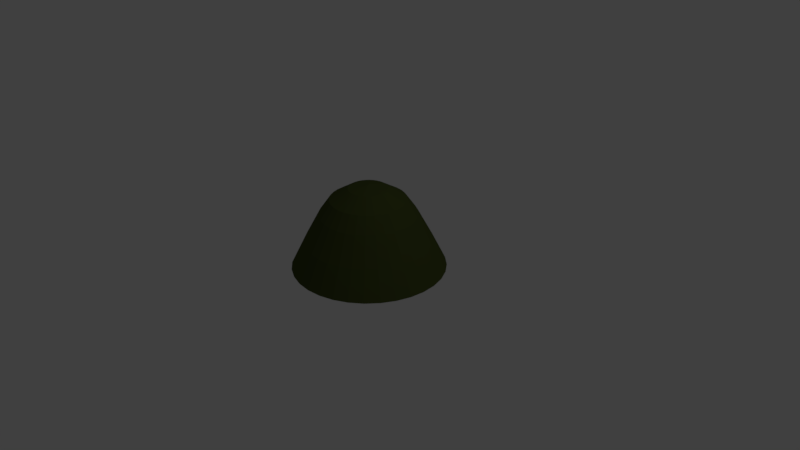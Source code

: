 # Source: hill_1.blend  (saved by Blender 2.78.0; exported with 4.5.12 LTS)
import bpy
from mathutils import Matrix  # noqa: F401  (used for matrix-valued properties, if any)

bpy.ops.wm.read_factory_settings(use_empty=True)
scene = bpy.context.scene
scene.name = 'Scene'

# ---- collections
col_collection_1 = bpy.data.collections.new('Collection 1'); scene.collection.children.link(col_collection_1)

# ---- materials (node trees are filled in below, after node groups)
mat_grass = bpy.data.materials.new('grass')
mat_grass.alpha_threshold = 0.0
mat_grass.use_transparent_shadow = False
mat_grass.diffuse_color = (0.06419, 0.08353, 0.01988, 1.0)
mat_grass.roughness = 0.5
mat_rock = bpy.data.materials.new('rock')
mat_rock.alpha_threshold = 0.0
mat_rock.use_transparent_shadow = False
mat_rock.diffuse_color = (0.08353, 0.06645, 0.02508, 1.0)
mat_rock.roughness = 0.5

# ---- material node trees

# ---- world
world_world = bpy.data.worlds.new('World'); scene.world = world_world
world_world.color = (0.05088, 0.05088, 0.05088)
world_world.use_sun_shadow = False
world_world.sun_shadow_jitter_overblur = 0.0
world_world.cycles.sampling_method = 'MANUAL'

# ---- cameras
cam_camera = bpy.data.cameras.new('Camera')
cam_camera.clip_end = 100.0
cam_camera.lens = 35.0
cam_camera.sensor_width = 32.0
cam_camera.sensor_height = 18.0
cam_camera.ortho_scale = 7.314
cam_camera.dof.focus_distance = 0.0
cam_camera.dof.aperture_fstop = 128.0

# ---- lights
light_lamp = bpy.data.lights.new('Lamp', 'POINT')
light_lamp.transmission_factor = 0.0
light_lamp.cutoff_distance = 30.0
light_lamp.energy = 100.0
light_lamp.shadow_buffer_clip_start = 1.001
light_lamp.shadow_soft_size = 0.1
light_lamp.shadow_maximum_resolution = 0.006
light_lamp.use_absolute_resolution = True

# ---- meshes
me_grid = bpy.data.meshes.new('Grid')
me_grid.from_pydata([(5.191e-08, 0.8209, 0.2267), (0.8209, 1.129e-07, 0.2267), (0.3142, 0.7584, 0.2267), (0.7584, -0.3142, 0.2267), (0.8051, 0.1602, 0.2267), (0.6826, -0.4561, 0.2267), (0.8051, -0.1602, 0.2267), (0.3142, -0.7584, 0.2267), (-0.8051, 0.1602, 0.2267), (0.5805, -0.5805, 0.2267), (-2.156e-07, -0.8209, 0.2267), (0.1602, -0.8051, 0.2267), (-0.1602, -0.8051, 0.2267), (-0.7584, -0.3142, 0.2267), (-0.6826, 0.4561, 0.2267), (-0.6826, -0.4561, 0.2267), (-0.5805, 0.5805, 0.2267), (-0.7584, 0.3142, 0.2267), (-0.4561, 0.6826, 0.2267), (0.4561, 0.6826, 0.2267), (0.5805, 0.5805, 0.2267), (-0.3142, -0.7584, 0.2267), (-0.4561, -0.6826, 0.2267), (0.1602, 0.8051, 0.2267), (0.6826, 0.4561, 0.2267), (-0.5805, -0.5805, 0.2267), (0.7584, 0.3142, 0.2267), (0.4561, -0.6826, 0.2267), (-0.1602, 0.8051, 0.2267), (-0.8051, -0.1602, 0.2267), (-0.8209, 8.436e-07, 0.2267), (-0.3142, 0.7584, 0.2267), (0.1229, 0.6178, 0.5838), (0.6178, -0.1229, 0.5838), (0.241, 0.5819, 0.5838), (0.5819, -0.241, 0.5838), (0.6178, 0.1229, 0.5838), (0.241, -0.5819, 0.5838), (-0.6178, 0.1229, 0.5838), (0.4454, -0.4454, 0.5838), (0.1229, -0.6178, 0.5838), (-0.1229, -0.6178, 0.5838), (-0.5819, -0.241, 0.5838), (-0.5237, 0.3499, 0.5838), (-0.4454, 0.4454, 0.5838), (-0.3499, 0.5237, 0.5838), (0.3499, 0.5237, 0.5838), (0.4454, 0.4454, 0.5838), (-0.241, -0.5819, 0.5838), (-0.3499, -0.5237, 0.5838), (-0.4454, -0.4454, 0.5838), (-0.241, 0.5819, 0.5838), (-0.6178, -0.1229, 0.5838), (-0.1229, 0.6178, 0.5838), (0.5237, 0.3499, 0.5838), (-0.5819, 0.241, 0.5838), (-0.5237, -0.3499, 0.5838), (-1.281e-07, -0.6299, 0.5838), (0.5237, -0.3499, 0.5838), (-0.6299, 7.173e-07, 0.5838), (7.717e-08, 0.6299, 0.5838), (0.3499, -0.5237, 0.5838), (0.5819, 0.241, 0.5838), (0.6299, 1.567e-07, 0.5838), (0.1882, 0.4543, 0.7801), (0.09593, 0.4823, 0.7801), (0.4543, -0.1882, 0.7801), (0.4823, -0.09593, 0.7801), (0.4917, 1.896e-07, 0.7801), (0.4823, 0.09593, 0.7801), (0.4543, 0.1882, 0.7801), (0.1882, -0.4543, 0.7801), (0.2732, -0.4088, 0.7801), (9.223e-08, 0.4917, 0.7801), (-0.4823, 0.09593, 0.7801), (-0.4917, 6.273e-07, 0.7801), (0.3477, -0.3477, 0.7801), (0.4088, -0.2732, 0.7801), (0.09593, -0.4823, 0.7801), (-0.09593, -0.4823, 0.7801), (-6.799e-08, -0.4917, 0.7801), (-0.4543, -0.1882, 0.7801), (-0.4088, -0.2732, 0.7801), (-0.4088, 0.2732, 0.7801), (-0.4543, 0.1882, 0.7801), (-0.3477, 0.3477, 0.7801), (0.4088, 0.2732, 0.7801), (-0.09593, 0.4823, 0.7801), (-0.2732, 0.4088, 0.7801), (0.2732, 0.4088, 0.7801), (0.3477, 0.3477, 0.7801), (-0.4823, -0.09593, 0.7801), (-0.1882, 0.4543, 0.7801), (-0.1882, -0.4543, 0.7801), (-0.2732, -0.4088, 0.7801), (0.1951, 0.9808, -0.1368), (-0.0495, 0.2488, 0.9251), (0.3827, 0.9239, -0.1368), (-0.09709, 0.2344, 0.9251), (0.5556, 0.8315, -0.1368), (-0.141, 0.211, 0.9251), (0.7071, 0.7071, -0.1368), (-0.1794, 0.1794, 0.9251), (0.8315, 0.5556, -0.1368), (-0.211, 0.141, 0.9251), (0.9239, 0.3827, -0.1368), (-0.2344, 0.09709, 0.9251), (0.9808, 0.1951, -0.1368), (-0.2488, 0.0495, 0.9251), (1.0, 7.55e-08, -0.1368), (-0.2537, 4.7e-07, 0.9251), (0.9808, -0.1951, -0.1368), (-0.2488, -0.0495, 0.9251), (0.9239, -0.3827, -0.1368), (-0.2344, -0.09709, 0.9251), (0.8315, -0.5556, -0.1368), (-0.211, -0.141, 0.9251), (0.7071, -0.7071, -0.1368), (-0.1794, -0.1794, 0.9251), (0.5556, -0.8315, -0.1368), (-0.141, -0.211, 0.9251), (0.3827, -0.9239, -0.1368), (-0.09709, -0.2344, 0.9251), (0.1951, -0.9808, -0.1368), (-0.0495, -0.2488, 0.9251), (-3.258e-07, -1.0, -0.1368), (3.69e-08, -0.2537, 0.9251), (0.0, 0.0, 0.9715), (0.0495, -0.2488, 0.9251), (-0.1951, -0.9808, -0.1368), (0.09709, -0.2344, 0.9251), (-0.3827, -0.9239, -0.1368), (0.141, -0.211, 0.9251), (-0.5556, -0.8315, -0.1368), (0.1794, -0.1794, 0.9251), (-0.7071, -0.7071, -0.1368), (0.211, -0.141, 0.9251), (-0.8315, -0.5556, -0.1368), (0.2344, -0.09709, 0.9251), (-0.9239, -0.3827, -0.1368), (0.2488, -0.0495, 0.9251), (-0.9808, -0.1951, -0.1368), (0.2537, 2.441e-07, 0.9251), (-1.0, 9.656e-07, -0.1368), (0.2488, 0.0495, 0.9251), (-0.9808, 0.1951, -0.1368), (0.2344, 0.09709, 0.9251), (-0.9239, 0.3827, -0.1368), (0.211, 0.141, 0.9251), (-0.8315, 0.5556, -0.1368), (0.1794, 0.1794, 0.9251), (-0.7071, 0.7071, -0.1368), (0.141, 0.211, 0.9251), (-0.5556, 0.8315, -0.1368), (0.09709, 0.2344, 0.9251), (-0.3827, 0.9239, -0.1368), (0.0495, 0.2488, 0.9251), (-0.1951, 0.9808, -0.1368), (1.196e-07, 0.2537, 0.9251), (-0.3477, -0.3477, 0.7801), (0.0, 1.0, -0.1368)], [], [(48, 49, 22, 21), (49, 50, 25, 22), (32, 34, 2, 23), (41, 48, 21, 12), (42, 52, 29, 13), (45, 51, 31, 18), (36, 63, 1, 4), (51, 53, 28, 31), (38, 55, 17, 8), (47, 54, 24, 20), (52, 59, 30, 29), (44, 45, 18, 16), (53, 60, 0, 28), (54, 62, 26, 24), (39, 61, 27, 9), (43, 44, 16, 14), (55, 43, 14, 17), (40, 57, 10, 11), (56, 42, 13, 15), (57, 41, 12, 10), (35, 58, 5, 3), (37, 40, 11, 7), (58, 39, 9, 5), (59, 38, 8, 30), (62, 36, 4, 26), (50, 56, 15, 25), (63, 33, 6, 1), (33, 35, 3, 6), (93, 94, 49, 48), (94, 159, 50, 49), (65, 64, 34, 32), (79, 93, 48, 41), (81, 91, 52, 42), (88, 92, 51, 45), (69, 68, 63, 36), (92, 87, 53, 51), (74, 84, 55, 38), (89, 90, 47, 46), (64, 89, 46, 34), (85, 88, 45, 44), (87, 73, 60, 53), (86, 70, 62, 54), (76, 72, 61, 39), (83, 85, 44, 43), (84, 83, 43, 55), (78, 80, 57, 40), (82, 81, 42, 56), (80, 79, 41, 57), (66, 77, 58, 35), (71, 78, 40, 37), (75, 74, 38, 59), (72, 71, 37, 61), (70, 69, 36, 62), (159, 82, 56, 50), (68, 67, 33, 63), (67, 66, 35, 33), (21, 22, 133, 131), (96, 127, 158), (122, 120, 94, 93), (22, 25, 135, 133), (98, 127, 96), (23, 2, 97, 95), (12, 21, 131, 129), (13, 29, 141, 139), (102, 127, 100), (118, 116, 82, 159), (18, 31, 155, 153), (104, 127, 102), (146, 144, 69, 70), (4, 1, 109, 107), (106, 127, 104), (132, 130, 71, 72), (31, 28, 157, 155), (108, 127, 106), (158, 156, 65, 73), (8, 17, 147, 145), (20, 24, 103, 101), (112, 127, 110), (136, 134, 76, 77), (29, 30, 143, 141), (114, 127, 112), (130, 128, 78, 71), (19, 20, 101, 99), (116, 127, 114), (138, 136, 77, 66), (2, 19, 99, 97), (118, 127, 116), (126, 124, 79, 80), (16, 18, 153, 151), (28, 0, 160, 157), (122, 127, 120), (128, 126, 80, 78), (24, 26, 105, 103), (124, 127, 122), (106, 104, 83, 84), (9, 27, 119, 117), (126, 127, 124), (104, 102, 85, 83), (14, 16, 151, 149), (128, 127, 126), (134, 132, 72, 76), (17, 14, 149, 147), (11, 10, 125, 123), (132, 127, 130), (96, 158, 73, 87), (15, 13, 139, 137), (134, 127, 132), (102, 100, 88, 85), (10, 12, 129, 125), (136, 127, 134), (154, 152, 89, 64), (3, 5, 115, 113), (138, 127, 136), (152, 150, 90, 89), (7, 11, 123, 121), (5, 9, 117, 115), (142, 127, 140), (150, 148, 86, 90), (30, 8, 145, 143), (144, 127, 142), (108, 106, 84, 74), (0, 23, 95, 160), (146, 127, 144), (98, 96, 87, 92), (27, 7, 121, 119), (148, 127, 146), (144, 142, 68, 69), (26, 4, 107, 105), (46, 47, 20, 19), (25, 15, 137, 135), (60, 32, 23, 0), (120, 127, 118), (90, 86, 54, 47), (100, 98, 92, 88), (158, 127, 156), (1, 6, 111, 109), (156, 127, 154), (34, 46, 19, 2), (91, 75, 59, 52), (120, 118, 159, 94), (110, 108, 74, 75), (6, 3, 113, 111), (148, 146, 70, 86), (156, 154, 64, 65), (110, 127, 108), (114, 112, 91, 81), (140, 127, 138), (61, 37, 7, 27), (124, 122, 93, 79), (77, 76, 39, 58), (130, 127, 128), (73, 65, 32, 60), (112, 110, 75, 91), (154, 127, 152), (157, 160, 95, 97, 99, 101, 103, 105, 107, 109, 111, 113, 115, 117, 119, 121, 123, 125, 129, 131, 133, 135, 137, 139, 141, 143, 145, 147, 149, 151, 153, 155), (140, 138, 66, 67), (116, 114, 81, 82), (100, 127, 98), (150, 127, 148), (142, 140, 67, 68), (152, 127, 150)])
me_grid.materials.append(mat_grass)
me_grid.materials.append(mat_rock)
me_grid.use_remesh_preserve_volume = False
me_grid.use_remesh_preserve_attributes = False
me_grid.use_mirror_vertex_groups = False
me_grid.update()

# ---- objects
ob_grid = bpy.data.objects.new('Grid', me_grid)
ob_lamp = bpy.data.objects.new('Lamp', light_lamp)
ob_camera = bpy.data.objects.new('Camera', cam_camera)

# ---- transforms, parenting, visibility, modifiers, constraints
ob_grid.location = (0.0, 0.0, 0.0)
ob_grid.lineart.crease_threshold = 0.0
ob_lamp.location = (4.076, 1.005, 5.904)
ob_lamp.rotation_euler = (0.6503, 0.05522, 1.866)
ob_lamp.lock_rotations_4d = False
ob_lamp.empty_display_type = 'ARROWS'
ob_lamp.color = (0.0, 0.0, 0.0, 0.0)
ob_lamp.lineart.crease_threshold = 0.0
ob_camera.location = (7.481, -6.508, 5.344)
ob_camera.rotation_euler = (1.109, 0.0, 0.8149)
ob_camera.lock_rotations_4d = False
ob_camera.empty_display_type = 'ARROWS'
ob_camera.color = (0.0, 0.0, 0.0, 0.0)
ob_camera.display_type = 'WIRE'
ob_camera.lineart.crease_threshold = 0.0

# ---- collection membership
col_collection_1.objects.link(ob_grid)
col_collection_1.objects.link(ob_lamp)
col_collection_1.objects.link(ob_camera)

# ---- scene / render settings (as saved in the file)
scene.camera = ob_camera
scene.frame_start = 1; scene.frame_end = 250; scene.frame_set(1)
scene.render.engine = 'BLENDER_EEVEE_NEXT'
scene.render.resolution_percentage = 50
scene.render.dither_intensity = 0.0
scene.cycles.use_denoising = False
scene.cycles.samples = 128
scene.cycles.sampling_pattern = 'TABULATED_SOBOL'
scene.cycles.light_sampling_threshold = 0.0
scene.cycles.use_adaptive_sampling = False
scene.cycles.use_light_tree = False
scene.cycles.blur_glossy = 0.0
scene.cycles.sample_clamp_indirect = 0.0
scene.view_settings.view_transform = 'Standard'
bpy.context.view_layer.update()
